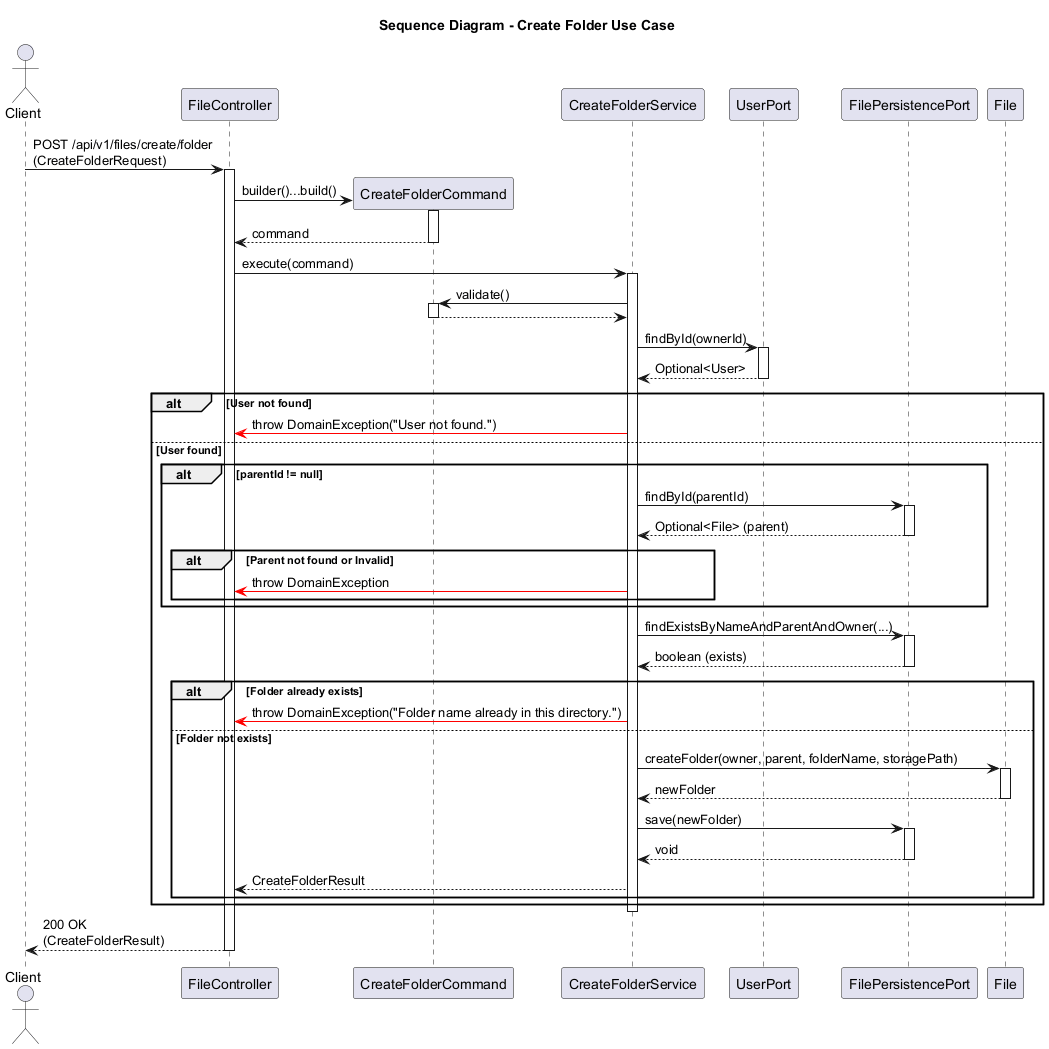

The diagram above was rendered by PlantUML. Its source (embedded in the PNG):
@startuml
title Sequence Diagram - Create Folder Use Case

actor Client
participant "FileController" as Controller
participant "CreateFolderCommand" as Command
participant "CreateFolderService" as Service
participant "UserPort" as UserPort
participant "FilePersistencePort" as FilePort
participant "File" as FileDomain

Client -> Controller: POST /api/v1/files/create/folder\n(CreateFolderRequest)
activate Controller

Controller -> Command **: builder()...build()
activate Command
Command --> Controller: command
deactivate Command

Controller -> Service: execute(command)
activate Service

Service -> Command: validate()
activate Command
Command --> Service
deactivate Command

Service -> UserPort: findById(ownerId)
activate UserPort
UserPort --> Service: Optional<User>
deactivate UserPort

alt User not found
    Service -[#red]> Controller: throw DomainException("User not found.")
else User found
    
    alt parentId != null
        Service -> FilePort: findById(parentId)
        activate FilePort
        FilePort --> Service: Optional<File> (parent)
        deactivate FilePort
        
        alt Parent not found or Invalid
            Service -[#red]> Controller: throw DomainException
        end
    end
    
    Service -> FilePort: findExistsByNameAndParentAndOwner(...)
    activate FilePort
    FilePort --> Service: boolean (exists)
    deactivate FilePort
    
    alt Folder already exists
        Service -[#red]> Controller: throw DomainException("Folder name already in this directory.")
    else Folder not exists
        Service -> FileDomain: createFolder(owner, parent, folderName, storagePath)
        activate FileDomain
        FileDomain --> Service: newFolder
        deactivate FileDomain
        
        Service -> FilePort: save(newFolder)
        activate FilePort
        FilePort --> Service: void
        deactivate FilePort
        
        Service --> Controller: CreateFolderResult
    end
end
deactivate Service

Controller --> Client: 200 OK\n(CreateFolderResult)
deactivate Controller
@enduml